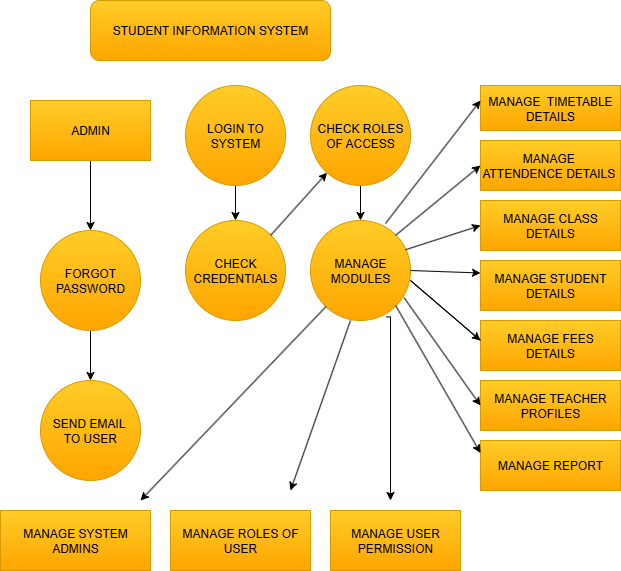

The diagram above was exported from draw.io. Its source (the exported page's mxGraphModel, read from the mxfile embedded in the PNG):
<mxGraphModel dx="1032" dy="563" grid="1" gridSize="10" guides="1" tooltips="1" connect="1" arrows="1" fold="1" page="1" pageScale="1" pageWidth="850" pageHeight="1100" background="#ffffff" math="0" shadow="0">
  <root>
    <mxCell id="0" />
    <mxCell id="1" parent="0" />
    <mxCell id="mtIadF381gZeK_VemFMt-1" value="STUDENT INFORMATION SYSTEM" style="rounded=1;whiteSpace=wrap;html=1;fillColor=#ffcd28;strokeColor=#d79b00;gradientColor=#ffa500;" vertex="1" parent="1">
      <mxGeometry x="280" y="40" width="240" height="60" as="geometry" />
    </mxCell>
    <mxCell id="mtIadF381gZeK_VemFMt-22" style="edgeStyle=orthogonalEdgeStyle;rounded=0;orthogonalLoop=1;jettySize=auto;html=1;exitX=0.5;exitY=1;exitDx=0;exitDy=0;entryX=0.5;entryY=0;entryDx=0;entryDy=0;" edge="1" parent="1" source="mtIadF381gZeK_VemFMt-2" target="mtIadF381gZeK_VemFMt-5">
      <mxGeometry relative="1" as="geometry" />
    </mxCell>
    <mxCell id="mtIadF381gZeK_VemFMt-2" value="ADMIN" style="rounded=0;whiteSpace=wrap;html=1;fillColor=#ffcd28;strokeColor=#d79b00;gradientColor=#ffa500;" vertex="1" parent="1">
      <mxGeometry x="220" y="140" width="120" height="60" as="geometry" />
    </mxCell>
    <mxCell id="mtIadF381gZeK_VemFMt-24" style="edgeStyle=orthogonalEdgeStyle;rounded=0;orthogonalLoop=1;jettySize=auto;html=1;exitX=0.5;exitY=1;exitDx=0;exitDy=0;entryX=0.5;entryY=0;entryDx=0;entryDy=0;" edge="1" parent="1" source="mtIadF381gZeK_VemFMt-3" target="mtIadF381gZeK_VemFMt-6">
      <mxGeometry relative="1" as="geometry" />
    </mxCell>
    <mxCell id="mtIadF381gZeK_VemFMt-3" value="LOGIN TO SYSTEM" style="ellipse;whiteSpace=wrap;html=1;aspect=fixed;fillColor=#ffcd28;gradientColor=#ffa500;strokeColor=#d79b00;" vertex="1" parent="1">
      <mxGeometry x="375" y="125" width="100" height="100" as="geometry" />
    </mxCell>
    <mxCell id="mtIadF381gZeK_VemFMt-25" style="edgeStyle=orthogonalEdgeStyle;rounded=0;orthogonalLoop=1;jettySize=auto;html=1;exitX=0.5;exitY=1;exitDx=0;exitDy=0;entryX=0.5;entryY=0;entryDx=0;entryDy=0;" edge="1" parent="1" source="mtIadF381gZeK_VemFMt-4" target="mtIadF381gZeK_VemFMt-7">
      <mxGeometry relative="1" as="geometry" />
    </mxCell>
    <mxCell id="mtIadF381gZeK_VemFMt-4" value="CHECK ROLES OF ACCESS" style="ellipse;whiteSpace=wrap;html=1;aspect=fixed;fillColor=#ffcd28;gradientColor=#ffa500;strokeColor=#d79b00;" vertex="1" parent="1">
      <mxGeometry x="500" y="125" width="100" height="100" as="geometry" />
    </mxCell>
    <mxCell id="mtIadF381gZeK_VemFMt-23" style="edgeStyle=orthogonalEdgeStyle;rounded=0;orthogonalLoop=1;jettySize=auto;html=1;exitX=0.5;exitY=1;exitDx=0;exitDy=0;entryX=0.5;entryY=0;entryDx=0;entryDy=0;" edge="1" parent="1" source="mtIadF381gZeK_VemFMt-5" target="mtIadF381gZeK_VemFMt-9">
      <mxGeometry relative="1" as="geometry" />
    </mxCell>
    <mxCell id="mtIadF381gZeK_VemFMt-5" value="FORGOT PASSWORD" style="ellipse;whiteSpace=wrap;html=1;aspect=fixed;fillColor=#ffcd28;gradientColor=#ffa500;strokeColor=#d79b00;" vertex="1" parent="1">
      <mxGeometry x="230" y="270" width="100" height="100" as="geometry" />
    </mxCell>
    <mxCell id="mtIadF381gZeK_VemFMt-6" value="CHECK CREDENTIALS" style="ellipse;whiteSpace=wrap;html=1;aspect=fixed;fillColor=#ffcd28;gradientColor=#ffa500;strokeColor=#d79b00;" vertex="1" parent="1">
      <mxGeometry x="375" y="260" width="100" height="100" as="geometry" />
    </mxCell>
    <mxCell id="mtIadF381gZeK_VemFMt-40" style="edgeStyle=orthogonalEdgeStyle;rounded=0;orthogonalLoop=1;jettySize=auto;html=1;exitX=0.76;exitY=0.964;exitDx=0;exitDy=0;exitPerimeter=0;" edge="1" parent="1" source="mtIadF381gZeK_VemFMt-7">
      <mxGeometry relative="1" as="geometry">
        <mxPoint x="580" y="540" as="targetPoint" />
        <Array as="points">
          <mxPoint x="580" y="356" />
        </Array>
      </mxGeometry>
    </mxCell>
    <mxCell id="mtIadF381gZeK_VemFMt-7" value="MANAGE MODULES" style="ellipse;whiteSpace=wrap;html=1;aspect=fixed;fillColor=#ffcd28;gradientColor=#ffa500;strokeColor=#d79b00;" vertex="1" parent="1">
      <mxGeometry x="500" y="260" width="100" height="100" as="geometry" />
    </mxCell>
    <mxCell id="mtIadF381gZeK_VemFMt-9" value="SEND EMAIL&amp;nbsp; &amp;nbsp;TO USER&amp;nbsp;" style="ellipse;whiteSpace=wrap;html=1;aspect=fixed;fillColor=#ffcd28;gradientColor=#ffa500;strokeColor=#d79b00;" vertex="1" parent="1">
      <mxGeometry x="230" y="420" width="100" height="100" as="geometry" />
    </mxCell>
    <mxCell id="mtIadF381gZeK_VemFMt-10" value="MANAGE SYSTEM ADMINS" style="rounded=0;whiteSpace=wrap;html=1;fillColor=#ffcd28;gradientColor=#ffa500;strokeColor=#d79b00;" vertex="1" parent="1">
      <mxGeometry x="190" y="550" width="150" height="60" as="geometry" />
    </mxCell>
    <mxCell id="mtIadF381gZeK_VemFMt-11" value="MANAGE ROLES OF USER" style="rounded=0;whiteSpace=wrap;html=1;fillColor=#ffcd28;gradientColor=#ffa500;strokeColor=#d79b00;" vertex="1" parent="1">
      <mxGeometry x="360" y="550" width="140" height="60" as="geometry" />
    </mxCell>
    <mxCell id="mtIadF381gZeK_VemFMt-12" value="MANAGE USER PERMISSION" style="rounded=0;whiteSpace=wrap;html=1;fillColor=#ffcd28;gradientColor=#ffa500;strokeColor=#d79b00;" vertex="1" parent="1">
      <mxGeometry x="520" y="550" width="130" height="60" as="geometry" />
    </mxCell>
    <mxCell id="mtIadF381gZeK_VemFMt-15" value="MANAGE&amp;nbsp; TIMETABLE DETAILS" style="rounded=0;whiteSpace=wrap;html=1;fillColor=#ffcd28;gradientColor=#ffa500;strokeColor=#d79b00;" vertex="1" parent="1">
      <mxGeometry x="670" y="125" width="140" height="45" as="geometry" />
    </mxCell>
    <mxCell id="mtIadF381gZeK_VemFMt-16" value="MANAGE&amp;nbsp; ATTENDENCE DETAILS&amp;nbsp;" style="rounded=0;whiteSpace=wrap;html=1;fillColor=#ffcd28;gradientColor=#ffa500;strokeColor=#d79b00;" vertex="1" parent="1">
      <mxGeometry x="670" y="180" width="140" height="50" as="geometry" />
    </mxCell>
    <mxCell id="mtIadF381gZeK_VemFMt-17" value="MANAGE CLASS DETAILS" style="rounded=0;whiteSpace=wrap;html=1;fillColor=#ffcd28;gradientColor=#ffa500;strokeColor=#d79b00;" vertex="1" parent="1">
      <mxGeometry x="670" y="240" width="140" height="50" as="geometry" />
    </mxCell>
    <mxCell id="mtIadF381gZeK_VemFMt-18" value="MANAGE STUDENT DETAILS" style="rounded=0;whiteSpace=wrap;html=1;fillColor=#ffcd28;gradientColor=#ffa500;strokeColor=#d79b00;" vertex="1" parent="1">
      <mxGeometry x="670" y="300" width="140" height="50" as="geometry" />
    </mxCell>
    <mxCell id="mtIadF381gZeK_VemFMt-19" value="MANAGE FEES DETAILS" style="rounded=0;whiteSpace=wrap;html=1;fillColor=#ffcd28;gradientColor=#ffa500;strokeColor=#d79b00;" vertex="1" parent="1">
      <mxGeometry x="670" y="360" width="140" height="50" as="geometry" />
    </mxCell>
    <mxCell id="mtIadF381gZeK_VemFMt-20" value="MANAGE TEACHER PROFILES" style="rounded=0;whiteSpace=wrap;html=1;fillColor=#ffcd28;gradientColor=#ffa500;strokeColor=#d79b00;" vertex="1" parent="1">
      <mxGeometry x="670" y="420" width="140" height="50" as="geometry" />
    </mxCell>
    <mxCell id="mtIadF381gZeK_VemFMt-21" value="MANAGE REPORT" style="rounded=0;whiteSpace=wrap;html=1;fillColor=#ffcd28;gradientColor=#ffa500;strokeColor=#d79b00;" vertex="1" parent="1">
      <mxGeometry x="670" y="480" width="140" height="50" as="geometry" />
    </mxCell>
    <mxCell id="mtIadF381gZeK_VemFMt-28" value="" style="endArrow=classic;html=1;rounded=0;exitX=1;exitY=0;exitDx=0;exitDy=0;" edge="1" parent="1" source="mtIadF381gZeK_VemFMt-6" target="mtIadF381gZeK_VemFMt-4">
      <mxGeometry width="50" height="50" relative="1" as="geometry">
        <mxPoint x="470" y="280" as="sourcePoint" />
        <mxPoint x="490" y="260" as="targetPoint" />
      </mxGeometry>
    </mxCell>
    <mxCell id="mtIadF381gZeK_VemFMt-31" value="" style="endArrow=classic;html=1;rounded=0;entryX=0;entryY=0.75;entryDx=0;entryDy=0;" edge="1" parent="1">
      <mxGeometry width="50" height="50" relative="1" as="geometry">
        <mxPoint x="575" y="263" as="sourcePoint" />
        <mxPoint x="670" y="140" as="targetPoint" />
      </mxGeometry>
    </mxCell>
    <mxCell id="mtIadF381gZeK_VemFMt-32" value="" style="endArrow=classic;html=1;rounded=0;exitX=1;exitY=0;exitDx=0;exitDy=0;entryX=0;entryY=0.5;entryDx=0;entryDy=0;" edge="1" parent="1" source="mtIadF381gZeK_VemFMt-7" target="mtIadF381gZeK_VemFMt-16">
      <mxGeometry width="50" height="50" relative="1" as="geometry">
        <mxPoint x="620" y="270" as="sourcePoint" />
        <mxPoint x="650" y="310" as="targetPoint" />
      </mxGeometry>
    </mxCell>
    <mxCell id="mtIadF381gZeK_VemFMt-33" value="" style="endArrow=classic;html=1;rounded=0;exitX=0.952;exitY=0.292;exitDx=0;exitDy=0;exitPerimeter=0;entryX=0;entryY=0.5;entryDx=0;entryDy=0;" edge="1" parent="1" source="mtIadF381gZeK_VemFMt-7" target="mtIadF381gZeK_VemFMt-17">
      <mxGeometry width="50" height="50" relative="1" as="geometry">
        <mxPoint x="630" y="330" as="sourcePoint" />
        <mxPoint x="640" y="300" as="targetPoint" />
      </mxGeometry>
    </mxCell>
    <mxCell id="mtIadF381gZeK_VemFMt-34" value="" style="endArrow=classic;html=1;rounded=0;exitX=1;exitY=0.5;exitDx=0;exitDy=0;entryX=0;entryY=0.25;entryDx=0;entryDy=0;" edge="1" parent="1" source="mtIadF381gZeK_VemFMt-7" target="mtIadF381gZeK_VemFMt-18">
      <mxGeometry width="50" height="50" relative="1" as="geometry">
        <mxPoint x="400" y="360" as="sourcePoint" />
        <mxPoint x="450" y="310" as="targetPoint" />
      </mxGeometry>
    </mxCell>
    <mxCell id="mtIadF381gZeK_VemFMt-35" value="" style="endArrow=classic;html=1;rounded=0;" edge="1" parent="1">
      <mxGeometry width="50" height="50" relative="1" as="geometry">
        <mxPoint x="670" y="380" as="sourcePoint" />
        <mxPoint x="670" y="380" as="targetPoint" />
        <Array as="points">
          <mxPoint x="600" y="320" />
        </Array>
      </mxGeometry>
    </mxCell>
    <mxCell id="mtIadF381gZeK_VemFMt-36" value="" style="endArrow=classic;html=1;rounded=0;entryX=0;entryY=0.5;entryDx=0;entryDy=0;exitX=0.936;exitY=0.772;exitDx=0;exitDy=0;exitPerimeter=0;" edge="1" parent="1" source="mtIadF381gZeK_VemFMt-7" target="mtIadF381gZeK_VemFMt-20">
      <mxGeometry width="50" height="50" relative="1" as="geometry">
        <mxPoint x="590" y="330" as="sourcePoint" />
        <mxPoint x="480" y="430" as="targetPoint" />
      </mxGeometry>
    </mxCell>
    <mxCell id="mtIadF381gZeK_VemFMt-37" value="" style="endArrow=classic;html=1;rounded=0;exitX=1;exitY=1;exitDx=0;exitDy=0;entryX=0;entryY=0.25;entryDx=0;entryDy=0;" edge="1" parent="1" source="mtIadF381gZeK_VemFMt-7" target="mtIadF381gZeK_VemFMt-21">
      <mxGeometry width="50" height="50" relative="1" as="geometry">
        <mxPoint x="400" y="360" as="sourcePoint" />
        <mxPoint x="660" y="500" as="targetPoint" />
      </mxGeometry>
    </mxCell>
    <mxCell id="mtIadF381gZeK_VemFMt-43" value="" style="endArrow=classic;html=1;rounded=0;exitX=0.5;exitY=1;exitDx=0;exitDy=0;" edge="1" parent="1">
      <mxGeometry width="50" height="50" relative="1" as="geometry">
        <mxPoint x="540" y="360" as="sourcePoint" />
        <mxPoint x="480" y="530" as="targetPoint" />
      </mxGeometry>
    </mxCell>
    <mxCell id="mtIadF381gZeK_VemFMt-44" value="" style="endArrow=classic;html=1;rounded=0;" edge="1" parent="1" source="mtIadF381gZeK_VemFMt-7">
      <mxGeometry width="50" height="50" relative="1" as="geometry">
        <mxPoint x="400" y="360" as="sourcePoint" />
        <mxPoint x="330" y="540" as="targetPoint" />
      </mxGeometry>
    </mxCell>
  </root>
</mxGraphModel>